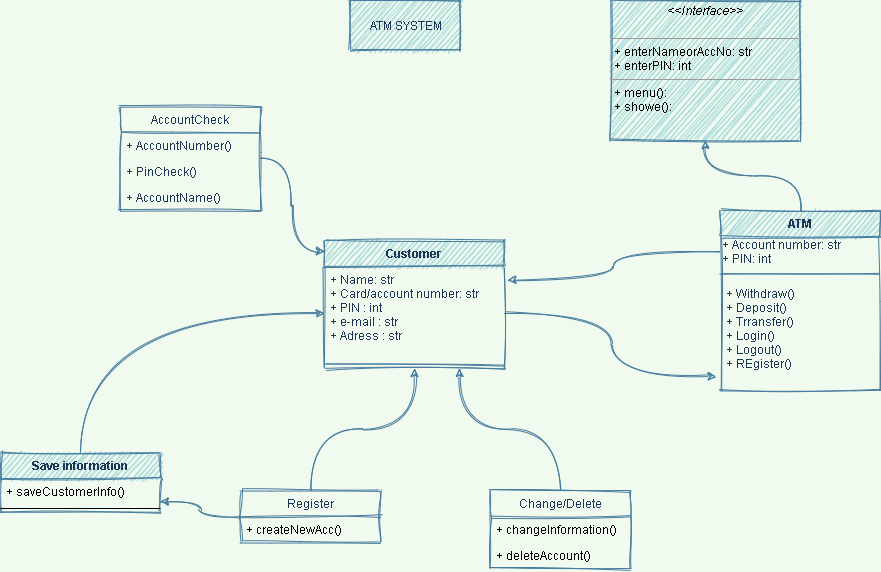

The diagram above was exported from draw.io. Its source (the exported page's mxGraphModel, read from the mxfile embedded in the PNG):
<mxGraphModel dx="1609" dy="437" grid="1" gridSize="10" guides="1" tooltips="1" connect="1" arrows="1" fold="1" page="1" pageScale="1" pageWidth="827" pageHeight="1169" background="#F1FAEE" math="0" shadow="0">
  <root>
    <mxCell id="WIyWlLk6GJQsqaUBKTNV-0" />
    <mxCell id="WIyWlLk6GJQsqaUBKTNV-1" parent="WIyWlLk6GJQsqaUBKTNV-0" />
    <mxCell id="8KAVwdE91lXeTlt5yyBj-423" value="Customer" style="swimlane;fontStyle=1;align=center;verticalAlign=top;childLayout=stackLayout;horizontal=1;startSize=26;horizontalStack=0;resizeParent=1;resizeParentMax=0;resizeLast=0;collapsible=1;marginBottom=0;fillColor=#A8DADC;strokeColor=#457B9D;fontColor=#1D3557;sketch=1;" parent="WIyWlLk6GJQsqaUBKTNV-1" vertex="1">
      <mxGeometry x="234" y="330" width="180" height="128" as="geometry">
        <mxRectangle x="340" y="120" width="90" height="26" as="alternateBounds" />
      </mxGeometry>
    </mxCell>
    <mxCell id="8KAVwdE91lXeTlt5yyBj-424" value="+ Name: str&#10;+ Card/account number: str&#10;+ PIN : int&#10;+ e-mail : str&#10;+ Adress : str&#10;" style="text;strokeColor=none;fillColor=none;align=left;verticalAlign=top;spacingLeft=4;spacingRight=4;overflow=hidden;rotatable=0;points=[[0,0.5],[1,0.5]];portConstraint=eastwest;fontColor=#1D3557;sketch=1;" parent="8KAVwdE91lXeTlt5yyBj-423" vertex="1">
      <mxGeometry y="26" width="180" height="94" as="geometry" />
    </mxCell>
    <mxCell id="8KAVwdE91lXeTlt5yyBj-425" value="" style="line;strokeWidth=1;fillColor=none;align=left;verticalAlign=middle;spacingTop=-1;spacingLeft=3;spacingRight=3;rotatable=0;labelPosition=right;points=[];portConstraint=eastwest;labelBackgroundColor=#F1FAEE;strokeColor=#457B9D;fontColor=#1D3557;sketch=1;" parent="8KAVwdE91lXeTlt5yyBj-423" vertex="1">
      <mxGeometry y="120" width="180" height="8" as="geometry" />
    </mxCell>
    <mxCell id="8KAVwdE91lXeTlt5yyBj-463" style="edgeStyle=orthogonalEdgeStyle;curved=1;rounded=1;sketch=1;orthogonalLoop=1;jettySize=auto;html=1;entryX=0.5;entryY=1;entryDx=0;entryDy=0;strokeColor=#457B9D;fillColor=#A8DADC;fontColor=#1D3557;" parent="WIyWlLk6GJQsqaUBKTNV-1" source="8KAVwdE91lXeTlt5yyBj-427" target="8KAVwdE91lXeTlt5yyBj-462" edge="1">
      <mxGeometry relative="1" as="geometry" />
    </mxCell>
    <mxCell id="8KAVwdE91lXeTlt5yyBj-427" value="ATM" style="swimlane;fontStyle=1;align=center;verticalAlign=top;childLayout=stackLayout;horizontal=1;startSize=26;horizontalStack=0;resizeParent=1;resizeParentMax=0;resizeLast=0;collapsible=1;marginBottom=0;fillColor=#A8DADC;strokeColor=#457B9D;fontColor=#1D3557;sketch=1;" parent="WIyWlLk6GJQsqaUBKTNV-1" vertex="1">
      <mxGeometry x="630" y="300" width="160" height="180" as="geometry" />
    </mxCell>
    <mxCell id="8KAVwdE91lXeTlt5yyBj-435" value="+ Account number: str&lt;br&gt;+ PIN: int&lt;br&gt;" style="text;html=1;align=left;verticalAlign=middle;resizable=0;points=[];autosize=1;fontColor=#1D3557;sketch=1;" parent="8KAVwdE91lXeTlt5yyBj-427" vertex="1">
      <mxGeometry y="26" width="160" height="30" as="geometry" />
    </mxCell>
    <mxCell id="8KAVwdE91lXeTlt5yyBj-429" value="" style="line;strokeWidth=1;fillColor=none;align=left;verticalAlign=middle;spacingTop=-1;spacingLeft=3;spacingRight=3;rotatable=0;labelPosition=right;points=[];portConstraint=eastwest;labelBackgroundColor=#F1FAEE;strokeColor=#457B9D;fontColor=#1D3557;sketch=1;" parent="8KAVwdE91lXeTlt5yyBj-427" vertex="1">
      <mxGeometry y="56" width="160" height="14" as="geometry" />
    </mxCell>
    <mxCell id="8KAVwdE91lXeTlt5yyBj-430" value="+ Withdraw()&#10;+ Deposit()&#10;+ Trransfer()&#10;+ Login()&#10;+ Logout()&#10;+ REgister()&#10;" style="text;strokeColor=none;fillColor=none;align=left;verticalAlign=top;spacingLeft=4;spacingRight=4;overflow=hidden;rotatable=0;points=[[0,0.5],[1,0.5]];portConstraint=eastwest;fontColor=#1D3557;sketch=1;" parent="8KAVwdE91lXeTlt5yyBj-427" vertex="1">
      <mxGeometry y="70" width="160" height="110" as="geometry" />
    </mxCell>
    <mxCell id="8KAVwdE91lXeTlt5yyBj-441" style="edgeStyle=orthogonalEdgeStyle;orthogonalLoop=1;jettySize=auto;html=1;entryX=0;entryY=0.083;entryDx=0;entryDy=0;entryPerimeter=0;labelBackgroundColor=#F1FAEE;strokeColor=#457B9D;fontColor=#1D3557;sketch=1;curved=1;" parent="WIyWlLk6GJQsqaUBKTNV-1" source="8KAVwdE91lXeTlt5yyBj-437" target="8KAVwdE91lXeTlt5yyBj-423" edge="1">
      <mxGeometry relative="1" as="geometry" />
    </mxCell>
    <mxCell id="8KAVwdE91lXeTlt5yyBj-437" value="AccountCheck" style="swimlane;fontStyle=0;childLayout=stackLayout;horizontal=1;startSize=26;fillColor=none;horizontalStack=0;resizeParent=1;resizeParentMax=0;resizeLast=0;collapsible=1;marginBottom=0;strokeColor=#457B9D;fontColor=#1D3557;sketch=1;" parent="WIyWlLk6GJQsqaUBKTNV-1" vertex="1">
      <mxGeometry x="30" y="196" width="140" height="104" as="geometry" />
    </mxCell>
    <mxCell id="8KAVwdE91lXeTlt5yyBj-438" value="+ AccountNumber()" style="text;strokeColor=none;fillColor=none;align=left;verticalAlign=top;spacingLeft=4;spacingRight=4;overflow=hidden;rotatable=0;points=[[0,0.5],[1,0.5]];portConstraint=eastwest;fontColor=#1D3557;sketch=1;" parent="8KAVwdE91lXeTlt5yyBj-437" vertex="1">
      <mxGeometry y="26" width="140" height="26" as="geometry" />
    </mxCell>
    <mxCell id="8KAVwdE91lXeTlt5yyBj-439" value="+ PinCheck()" style="text;strokeColor=none;fillColor=none;align=left;verticalAlign=top;spacingLeft=4;spacingRight=4;overflow=hidden;rotatable=0;points=[[0,0.5],[1,0.5]];portConstraint=eastwest;fontColor=#1D3557;sketch=1;" parent="8KAVwdE91lXeTlt5yyBj-437" vertex="1">
      <mxGeometry y="52" width="140" height="26" as="geometry" />
    </mxCell>
    <mxCell id="8KAVwdE91lXeTlt5yyBj-440" value="+ AccountName()" style="text;strokeColor=none;fillColor=none;align=left;verticalAlign=top;spacingLeft=4;spacingRight=4;overflow=hidden;rotatable=0;points=[[0,0.5],[1,0.5]];portConstraint=eastwest;fontColor=#1D3557;sketch=1;" parent="8KAVwdE91lXeTlt5yyBj-437" vertex="1">
      <mxGeometry y="78" width="140" height="26" as="geometry" />
    </mxCell>
    <mxCell id="8KAVwdE91lXeTlt5yyBj-442" style="edgeStyle=orthogonalEdgeStyle;orthogonalLoop=1;jettySize=auto;html=1;entryX=1.019;entryY=0.142;entryDx=0;entryDy=0;entryPerimeter=0;labelBackgroundColor=#F1FAEE;strokeColor=#457B9D;fontColor=#1D3557;sketch=1;curved=1;" parent="WIyWlLk6GJQsqaUBKTNV-1" source="8KAVwdE91lXeTlt5yyBj-435" target="8KAVwdE91lXeTlt5yyBj-424" edge="1">
      <mxGeometry relative="1" as="geometry" />
    </mxCell>
    <mxCell id="8KAVwdE91lXeTlt5yyBj-454" style="edgeStyle=orthogonalEdgeStyle;curved=1;rounded=1;sketch=1;orthogonalLoop=1;jettySize=auto;html=1;entryX=0.5;entryY=1;entryDx=0;entryDy=0;strokeColor=#457B9D;fillColor=#A8DADC;fontColor=#1D3557;" parent="WIyWlLk6GJQsqaUBKTNV-1" source="8KAVwdE91lXeTlt5yyBj-443" target="8KAVwdE91lXeTlt5yyBj-423" edge="1">
      <mxGeometry relative="1" as="geometry" />
    </mxCell>
    <mxCell id="8KAVwdE91lXeTlt5yyBj-443" value="Register" style="swimlane;fontStyle=0;childLayout=stackLayout;horizontal=1;startSize=26;fillColor=none;horizontalStack=0;resizeParent=1;resizeParentMax=0;resizeLast=0;collapsible=1;marginBottom=0;sketch=1;strokeColor=#457B9D;fontColor=#1D3557;" parent="WIyWlLk6GJQsqaUBKTNV-1" vertex="1">
      <mxGeometry x="150" y="580" width="140" height="52" as="geometry" />
    </mxCell>
    <mxCell id="8KAVwdE91lXeTlt5yyBj-444" value="+ createNewAcc()" style="text;strokeColor=none;fillColor=none;align=left;verticalAlign=top;spacingLeft=4;spacingRight=4;overflow=hidden;rotatable=0;points=[[0,0.5],[1,0.5]];portConstraint=eastwest;" parent="8KAVwdE91lXeTlt5yyBj-443" vertex="1">
      <mxGeometry y="26" width="140" height="26" as="geometry" />
    </mxCell>
    <mxCell id="8KAVwdE91lXeTlt5yyBj-453" style="edgeStyle=orthogonalEdgeStyle;curved=1;rounded=1;sketch=1;orthogonalLoop=1;jettySize=auto;html=1;entryX=0.75;entryY=1;entryDx=0;entryDy=0;strokeColor=#457B9D;fillColor=#A8DADC;fontColor=#1D3557;" parent="WIyWlLk6GJQsqaUBKTNV-1" source="8KAVwdE91lXeTlt5yyBj-447" target="8KAVwdE91lXeTlt5yyBj-423" edge="1">
      <mxGeometry relative="1" as="geometry" />
    </mxCell>
    <mxCell id="8KAVwdE91lXeTlt5yyBj-447" value="Change/Delete" style="swimlane;fontStyle=0;childLayout=stackLayout;horizontal=1;startSize=26;fillColor=none;horizontalStack=0;resizeParent=1;resizeParentMax=0;resizeLast=0;collapsible=1;marginBottom=0;sketch=1;strokeColor=#457B9D;fontColor=#1D3557;" parent="WIyWlLk6GJQsqaUBKTNV-1" vertex="1">
      <mxGeometry x="400" y="580" width="140" height="78" as="geometry" />
    </mxCell>
    <mxCell id="8KAVwdE91lXeTlt5yyBj-448" value="+ changeInformation()" style="text;strokeColor=none;fillColor=none;align=left;verticalAlign=top;spacingLeft=4;spacingRight=4;overflow=hidden;rotatable=0;points=[[0,0.5],[1,0.5]];portConstraint=eastwest;" parent="8KAVwdE91lXeTlt5yyBj-447" vertex="1">
      <mxGeometry y="26" width="140" height="26" as="geometry" />
    </mxCell>
    <mxCell id="8KAVwdE91lXeTlt5yyBj-449" value="+ deleteAccount()" style="text;strokeColor=none;fillColor=none;align=left;verticalAlign=top;spacingLeft=4;spacingRight=4;overflow=hidden;rotatable=0;points=[[0,0.5],[1,0.5]];portConstraint=eastwest;" parent="8KAVwdE91lXeTlt5yyBj-447" vertex="1">
      <mxGeometry y="52" width="140" height="26" as="geometry" />
    </mxCell>
    <mxCell id="8KAVwdE91lXeTlt5yyBj-451" value="ATM SYSTEM" style="html=1;sketch=1;strokeColor=#457B9D;fillColor=#A8DADC;fontColor=#1D3557;" parent="WIyWlLk6GJQsqaUBKTNV-1" vertex="1">
      <mxGeometry x="260" y="90" width="110" height="50" as="geometry" />
    </mxCell>
    <mxCell id="8KAVwdE91lXeTlt5yyBj-455" style="edgeStyle=orthogonalEdgeStyle;curved=1;rounded=1;sketch=1;orthogonalLoop=1;jettySize=auto;html=1;strokeColor=#457B9D;fillColor=#A8DADC;fontColor=#1D3557;exitX=0;exitY=0.5;exitDx=0;exitDy=0;" parent="WIyWlLk6GJQsqaUBKTNV-1" source="8KAVwdE91lXeTlt5yyBj-443" edge="1">
      <mxGeometry relative="1" as="geometry">
        <mxPoint x="70" y="591" as="targetPoint" />
      </mxGeometry>
    </mxCell>
    <mxCell id="8KAVwdE91lXeTlt5yyBj-460" style="edgeStyle=orthogonalEdgeStyle;curved=1;rounded=1;sketch=1;orthogonalLoop=1;jettySize=auto;html=1;entryX=0;entryY=0.5;entryDx=0;entryDy=0;strokeColor=#457B9D;fillColor=#A8DADC;fontColor=#1D3557;" parent="WIyWlLk6GJQsqaUBKTNV-1" source="8KAVwdE91lXeTlt5yyBj-456" target="8KAVwdE91lXeTlt5yyBj-424" edge="1">
      <mxGeometry relative="1" as="geometry" />
    </mxCell>
    <mxCell id="8KAVwdE91lXeTlt5yyBj-456" value="Save information" style="swimlane;fontStyle=1;align=center;verticalAlign=top;childLayout=stackLayout;horizontal=1;startSize=26;horizontalStack=0;resizeParent=1;resizeParentMax=0;resizeLast=0;collapsible=1;marginBottom=0;sketch=1;strokeColor=#457B9D;fillColor=#A8DADC;fontColor=#1D3557;" parent="WIyWlLk6GJQsqaUBKTNV-1" vertex="1">
      <mxGeometry x="-90" y="542" width="160" height="60" as="geometry" />
    </mxCell>
    <mxCell id="8KAVwdE91lXeTlt5yyBj-457" value="+ saveCustomerInfo()" style="text;strokeColor=none;fillColor=none;align=left;verticalAlign=top;spacingLeft=4;spacingRight=4;overflow=hidden;rotatable=0;points=[[0,0.5],[1,0.5]];portConstraint=eastwest;" parent="8KAVwdE91lXeTlt5yyBj-456" vertex="1">
      <mxGeometry y="26" width="160" height="26" as="geometry" />
    </mxCell>
    <mxCell id="8KAVwdE91lXeTlt5yyBj-458" value="" style="line;strokeWidth=1;fillColor=none;align=left;verticalAlign=middle;spacingTop=-1;spacingLeft=3;spacingRight=3;rotatable=0;labelPosition=right;points=[];portConstraint=eastwest;" parent="8KAVwdE91lXeTlt5yyBj-456" vertex="1">
      <mxGeometry y="52" width="160" height="8" as="geometry" />
    </mxCell>
    <mxCell id="8KAVwdE91lXeTlt5yyBj-461" style="edgeStyle=orthogonalEdgeStyle;curved=1;rounded=1;sketch=1;orthogonalLoop=1;jettySize=auto;html=1;entryX=-0.027;entryY=0.873;entryDx=0;entryDy=0;entryPerimeter=0;strokeColor=#457B9D;fillColor=#A8DADC;fontColor=#1D3557;" parent="WIyWlLk6GJQsqaUBKTNV-1" source="8KAVwdE91lXeTlt5yyBj-424" target="8KAVwdE91lXeTlt5yyBj-430" edge="1">
      <mxGeometry relative="1" as="geometry" />
    </mxCell>
    <mxCell id="8KAVwdE91lXeTlt5yyBj-462" value="&lt;p style=&quot;margin: 0px ; margin-top: 4px ; text-align: center&quot;&gt;&lt;i&gt;&amp;lt;&amp;lt;Interface&amp;gt;&amp;gt;&lt;/i&gt;&lt;br&gt;&lt;br&gt;&lt;/p&gt;&lt;hr size=&quot;1&quot;&gt;&lt;p style=&quot;margin: 0px ; margin-left: 4px&quot;&gt;+ enterNameorAccNo: str&lt;br&gt;+ enterPIN: int&lt;/p&gt;&lt;hr size=&quot;1&quot;&gt;&lt;p style=&quot;margin: 0px ; margin-left: 4px&quot;&gt;+ menu():&lt;br&gt;+ showe():&lt;/p&gt;" style="verticalAlign=top;align=left;overflow=fill;fontSize=12;fontFamily=Helvetica;html=1;sketch=1;strokeColor=#457B9D;fillColor=#A8DADC;" parent="WIyWlLk6GJQsqaUBKTNV-1" vertex="1">
      <mxGeometry x="520" y="90" width="190" height="140" as="geometry" />
    </mxCell>
  </root>
</mxGraphModel>